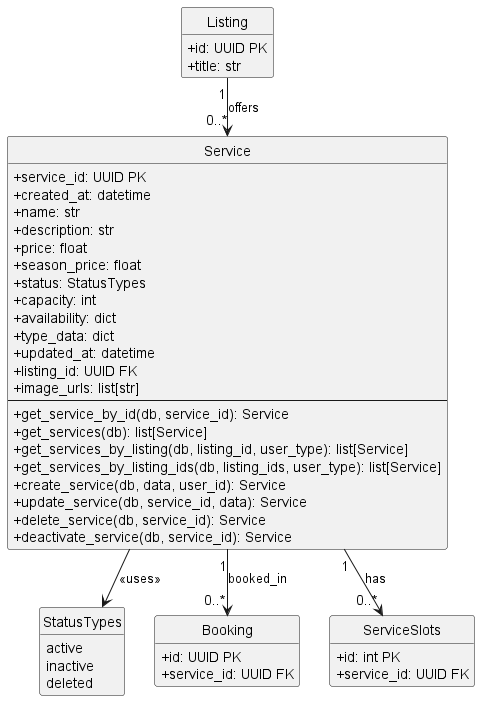

The diagram above was rendered by PlantUML. Its source (embedded in the PNG):
@startuml ServicesModule

top to bottom direction

skinparam linetype polyline
skinparam ranksep 40
skinparam nodesep 30
skinparam classAttributeIconSize 0

hide empty members
hide circle

' =========================
' SERVICES MODULE - MODELS ONLY
' =========================

class Service {
    +service_id: UUID PK
    +created_at: datetime
    +name: str
    +description: str
    +price: float
    +season_price: float
    +status: StatusTypes
    +capacity: int
    +availability: dict
    +type_data: dict
    +updated_at: datetime
    +listing_id: UUID FK
    +image_urls: list[str]
    --
    +get_service_by_id(db, service_id): Service
    +get_services(db): list[Service]
    +get_services_by_listing(db, listing_id, user_type): list[Service]
    +get_services_by_listing_ids(db, listing_ids, user_type): list[Service]
    +create_service(db, data, user_id): Service
    +update_service(db, service_id, data): Service
    +delete_service(db, service_id): Service
    +deactivate_service(db, service_id): Service
}

enum StatusTypes {
    active
    inactive
    deleted
}

' =========================
' CROSS-MODULE RELATIONSHIPS
' =========================

' Listing (from listings module) - Parent listing
class Listing {
    +id: UUID PK
    +title: str
}

' Booking (from bookings module) - Bookings for this service
class Booking {
    +id: UUID PK
    +service_id: UUID FK
}

' ServiceSlots (from availability module) - Availability slots
class ServiceSlots {
    +id: int PK
    +service_id: UUID FK
}

' =========================
' CROSS-MODULE RELATIONSHIPS
' =========================

' Listing offers Services (1-to-many)
Listing "1" --> "0..*" Service : offers

' Service uses StatusTypes enum
Service --> StatusTypes : <<uses>>

' Service has ServiceSlots (1-to-many) - managed by availability module
Service "1" --> "0..*" ServiceSlots : has

' Service is booked via Bookings (1-to-many)
Service "1" --> "0..*" Booking : booked_in

@enduml